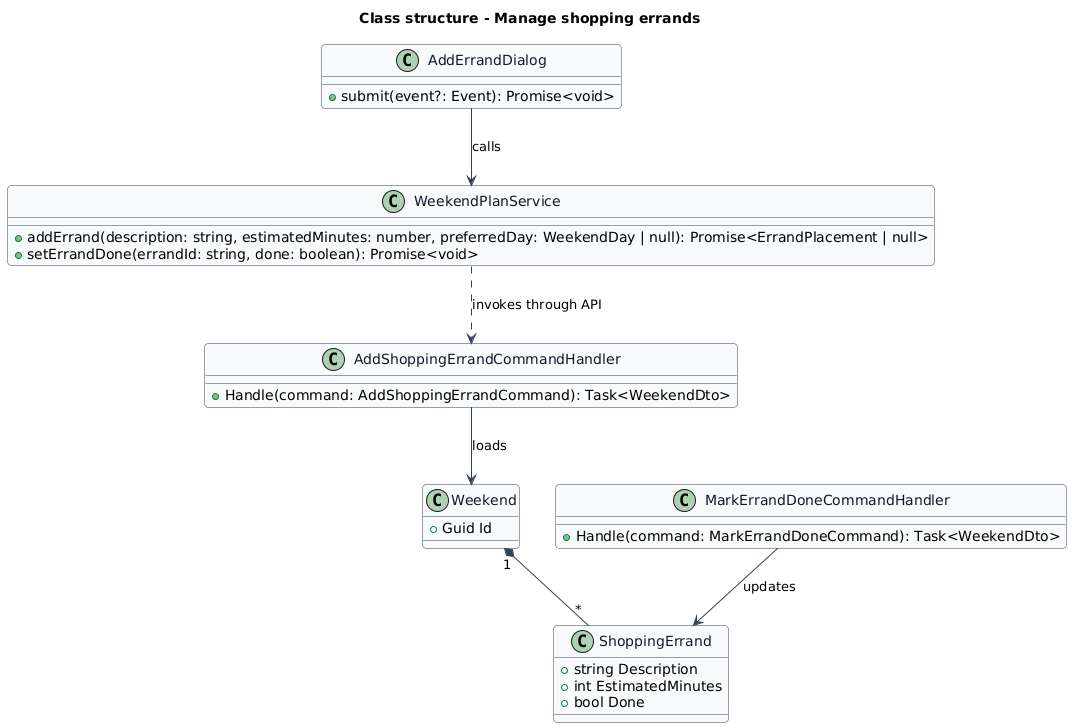

The diagram above was rendered by PlantUML. Its source (embedded in the PNG):
@startuml
skinparam backgroundColor #FFFFFF
skinparam shadowing false
skinparam roundcorner 8
skinparam defaultFontName Arial
skinparam ArrowColor #344054
skinparam class {
  BorderColor #344054
  FontColor #101828
  BackgroundColor #F9FAFB
}
title Class structure - Manage shopping errands

class AddErrandDialog {
  +submit(event?: Event): Promise<void>
}
class WeekendPlanService {
  +addErrand(description: string, estimatedMinutes: number, preferredDay: WeekendDay | null): Promise<ErrandPlacement | null>
  +setErrandDone(errandId: string, done: boolean): Promise<void>
}
class AddShoppingErrandCommandHandler {
  +Handle(command: AddShoppingErrandCommand): Task<WeekendDto>
}
class MarkErrandDoneCommandHandler {
  +Handle(command: MarkErrandDoneCommand): Task<WeekendDto>
}
class Weekend {
  +Guid Id
}
class ShoppingErrand {
  +string Description
  +int EstimatedMinutes
  +bool Done
}
AddErrandDialog --> WeekendPlanService : calls
WeekendPlanService ..> AddShoppingErrandCommandHandler : invokes through API
AddShoppingErrandCommandHandler --> Weekend : loads
Weekend "1" *-- "*" ShoppingErrand
MarkErrandDoneCommandHandler --> ShoppingErrand : updates
@enduml